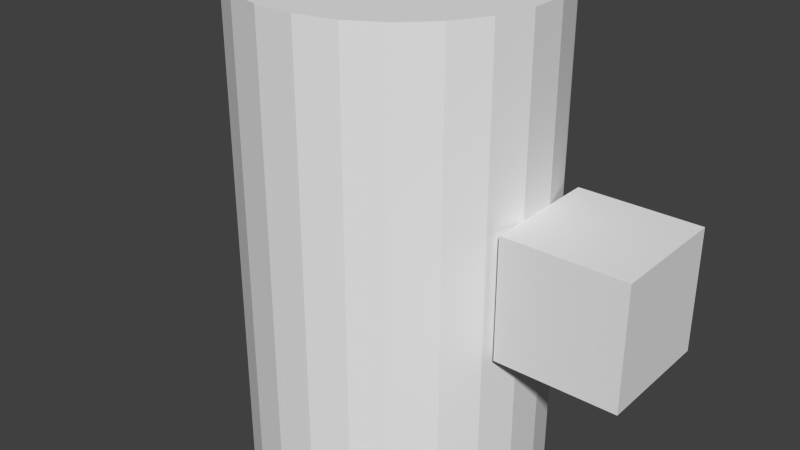# Source: mk1_crew.blend  (saved by Blender 2.77.0; exported with 4.5.12 LTS)
import bpy
from mathutils import Matrix  # noqa: F401  (used for matrix-valued properties, if any)

bpy.ops.wm.read_factory_settings(use_empty=True)
scene = bpy.context.scene
scene.name = 'Scene'

# ---- collections
col_collection_1 = bpy.data.collections.new('Collection 1'); scene.collection.children.link(col_collection_1)

# ---- world
world_world = bpy.data.worlds.new('World'); scene.world = world_world
world_world.color = (0.05088, 0.05088, 0.05088)
world_world.use_sun_shadow = False
world_world.sun_shadow_jitter_overblur = 0.0
world_world.cycles.sampling_method = 'NONE'
world_world.cycles.sample_map_resolution = 256

# ---- meshes
me_collider_001 = bpy.data.meshes.new('Collider.001')
me_collider_001.from_pydata([(0.0, 0.624, -0.99), (0.0, 0.624, 0.99), (0.1615, 0.6027, -0.99), (0.1615, 0.6027, 0.99), (0.312, 0.5404, -0.99), (0.312, 0.5404, 0.99), (0.4412, 0.4412, -0.99), (0.4412, 0.4412, 0.99), (0.5404, 0.312, -0.99), (0.5404, 0.312, 0.99), (0.6027, 0.1615, -0.99), (0.6027, 0.1615, 0.99), (0.624, 4.711e-08, -0.99), (0.624, 4.711e-08, 0.99), (0.6027, -0.1615, -0.99), (0.6027, -0.1615, 0.99), (0.5404, -0.312, -0.99), (0.5404, -0.312, 0.99), (0.4412, -0.4412, -0.99), (0.4412, -0.4412, 0.99), (0.312, -0.5404, -0.99), (0.312, -0.5404, 0.99), (0.1615, -0.6027, -0.99), (0.1615, -0.6027, 0.99), (2.43e-07, -0.624, -0.99), (2.43e-07, -0.624, 0.99), (-0.1615, -0.6027, -0.99), (-0.1615, -0.6027, 0.99), (-0.312, -0.5404, -0.99), (-0.312, -0.5404, 0.99), (-0.4412, -0.4412, -0.99), (-0.4412, -0.4412, 0.99), (-0.5404, -0.312, -0.99), (-0.5404, -0.312, 0.99), (-0.6027, -0.1615, -0.99), (-0.6027, -0.1615, 0.99), (-0.624, -2.901e-07, -0.99), (-0.624, -2.901e-07, 0.99), (-0.6027, 0.1615, -0.99), (-0.6027, 0.1615, 0.99), (-0.5404, 0.312, -0.99), (-0.5404, 0.312, 0.99), (-0.4412, 0.4412, -0.99), (-0.4412, 0.4412, 0.99), (-0.312, 0.5404, -0.99), (-0.312, 0.5404, 0.99), (-0.1615, 0.6027, -0.99), (-0.1615, 0.6027, 0.99)], [], [(0, 1, 3, 2), (2, 3, 5, 4), (4, 5, 7, 6), (6, 7, 9, 8), (8, 9, 11, 10), (10, 11, 13, 12), (12, 13, 15, 14), (14, 15, 17, 16), (16, 17, 19, 18), (18, 19, 21, 20), (20, 21, 23, 22), (22, 23, 25, 24), (24, 25, 27, 26), (26, 27, 29, 28), (28, 29, 31, 30), (30, 31, 33, 32), (32, 33, 35, 34), (34, 35, 37, 36), (36, 37, 39, 38), (38, 39, 41, 40), (40, 41, 43, 42), (42, 43, 45, 44), (3, 1, 47, 45, 43, 41, 39, 37, 35, 33, 31, 29, 27, 25, 23, 21, 19, 17, 15, 13, 11, 9, 7, 5), (46, 47, 1, 0), (44, 45, 47, 46), (0, 2, 4, 6, 8, 10, 12, 14, 16, 18, 20, 22, 24, 26, 28, 30, 32, 34, 36, 38, 40, 42, 44, 46)])
me_collider_001.use_remesh_preserve_volume = False
me_collider_001.use_remesh_preserve_attributes = False
me_collider_001.use_mirror_vertex_groups = False
me_collider_001.update()
me_cube_l = bpy.data.meshes.new('Cube_l')
me_cube_l.from_pydata([(-0.25, -0.25, -0.25), (-0.25, 0.25, -0.25), (0.25, 0.25, -0.25), (0.25, -0.25, -0.25), (-0.25, -0.25, 0.25), (-0.25, 0.25, 0.25), (0.25, 0.25, 0.25), (0.25, -0.25, 0.25)], [], [(4, 5, 1, 0), (5, 6, 2, 1), (6, 7, 3, 2), (7, 4, 0, 3), (0, 1, 2, 3), (7, 6, 5, 4)])
me_cube_l.use_remesh_preserve_volume = False
me_cube_l.use_remesh_preserve_attributes = False
me_cube_l.use_mirror_vertex_groups = False
me_cube_l.update()
me_cube_a = bpy.data.meshes.new('Cube_a')
me_cube_a.from_pydata([(-0.25, -0.25, -0.25), (-0.25, 0.25, -0.25), (0.25, 0.25, -0.25), (0.25, -0.25, -0.25), (-0.25, -0.25, 0.25), (-0.25, 0.25, 0.25), (0.25, 0.25, 0.25), (0.25, -0.25, 0.25)], [], [(4, 5, 1, 0), (5, 6, 2, 1), (6, 7, 3, 2), (7, 4, 0, 3), (0, 1, 2, 3), (7, 6, 5, 4)])
me_cube_a.use_remesh_preserve_volume = False
me_cube_a.use_remesh_preserve_attributes = False
me_cube_a.use_mirror_vertex_groups = False
me_cube_a.update()
me_cylinder_002 = bpy.data.meshes.new('Cylinder.002')
me_cylinder_002.from_pydata([(-0.245, -0.2975, 1.0), (-0.245, 0.2975, 1.0), (0.245, 0.2975, 1.0), (0.245, -0.2975, 1.0), (-0.245, -0.2975, -1.0), (0.245, -0.2975, -1.0), (0.245, 0.2975, -1.0), (-0.245, 0.2975, -1.0), (-0.4958, 0.3805, 0.3333), (-0.4958, 0.3805, 0.95), (-0.5774, 0.2392, 0.95), (-0.6197, 0.08158, 0.95), (-0.6197, 0.08158, 0.3333), (0.4958, -0.3805, 0.0), (0.4958, -0.3805, 0.25), (0.5774, -0.2392, 0.25), (0.6197, -0.08158, 0.25), (0.6197, 0.08158, 0.25), (0.6197, 0.08158, 0.3333), (0.6197, 0.08158, 0.95), (0.5774, 0.2392, 0.95), (0.4958, 0.3805, 0.95), (0.4958, 0.3805, 0.3333), (0.4958, 0.3805, 0.25), (0.4958, 0.3805, 0.0), (0.4958, 0.3805, -0.25), (0.4958, 0.3805, -0.3333), (0.4958, 0.3805, -0.95), (0.5774, 0.2392, -0.95), (0.6197, 0.08158, -0.95), (0.6197, 0.08158, -0.3333), (0.6197, 0.08158, -0.25), (0.6197, -0.08158, -0.25), (0.5774, -0.2392, -0.25), (0.4958, -0.3805, -0.25), (-0.6197, 0.08158, -0.3333), (-0.6197, 0.08158, -0.95), (-0.5774, 0.2392, -0.95), (-0.4958, 0.3805, -0.95), (-0.4958, 0.3805, -0.3333), (-0.5774, 0.2392, 0.3333), (0.5774, -0.2392, 0.0), (0.6197, -0.08158, 0.0), (0.6197, 0.08158, 0.0), (0.5774, 0.2392, 0.25), (0.5774, 0.2392, 0.3333), (0.5774, 0.2392, 0.0), (0.5774, 0.2392, -0.25), (0.5774, 0.2392, -0.3333), (-0.5774, 0.2392, -0.3333), (0.0, 0.2975, -1.0), (0.0, -0.2975, -1.0), (0.0, -0.2975, 1.0), (0.0, 0.2975, 1.0)], [], [(53, 1, 0, 52), (50, 51, 4, 7), (9, 8, 40, 10), (11, 10, 40, 12), (41, 15, 14, 13), (42, 16, 15, 41), (43, 17, 16, 42), (19, 18, 45, 20), (21, 20, 45, 22), (24, 23, 44, 46), (25, 24, 46, 47), (26, 48, 28, 27), (48, 30, 29, 28), (31, 43, 42, 32), (32, 42, 41, 33), (33, 41, 13, 34), (35, 49, 37, 36), (49, 39, 38, 37), (46, 44, 17, 43), (47, 46, 43, 31), (6, 5, 51, 50), (2, 53, 52, 3)])
_uv = me_cylinder_002.uv_layers.new(name='UVMap')
_uv.uv.foreach_set('vector', [0.494, 0.5534, 0.494, 0.629, 0.2801, 0.629, 0.2801, 0.5534, 0.4939, 0.5536, 0.2799, 0.5536, 0.2799, 0.6292, 0.4939, 0.6292, 0.6236, 0.7456, 0.6236, 0.5745, 0.708, 0.5745, 0.708, 0.7456, 0.7924, 0.7456, 0.708, 0.7456, 0.708, 0.5745, 0.7924, 0.5745, 0.9988, 0.3445, 0.8943, 0.3445, 0.8943, 0.4003, 0.9988, 0.4003, 0.9988, 0.2887, 0.8943, 0.2887, 0.8943, 0.3445, 0.9988, 0.3445, 0.9988, 0.2329, 0.8943, 0.2329, 0.8943, 0.2887, 0.9988, 0.2887, 0.6232, 0.7458, 0.6232, 0.5747, 0.7076, 0.5747, 0.7076, 0.7458, 0.792, 0.7458, 0.7076, 0.7458, 0.7076, 0.5747, 0.792, 0.5747, 0.9988, 0.1213, 0.8943, 0.1213, 0.8943, 0.1771, 0.9988, 0.1771, 0.8943, 0.1213, 0.9988, 0.1213, 0.9988, 0.1771, 0.8943, 0.1771, 0.792, 0.7456, 0.7076, 0.7456, 0.7076, 0.5745, 0.792, 0.5745, 0.7076, 0.7456, 0.6232, 0.7456, 0.6232, 0.5745, 0.7076, 0.5745, 0.8943, 0.233, 0.9988, 0.233, 0.9988, 0.2888, 0.8943, 0.2888, 0.8943, 0.2888, 0.9988, 0.2888, 0.9988, 0.3446, 0.8943, 0.3446, 0.8943, 0.3446, 0.9988, 0.3446, 0.9988, 0.4004, 0.8943, 0.4004, 0.7922, 0.7456, 0.7078, 0.7456, 0.7078, 0.5745, 0.7922, 0.5745, 0.7078, 0.7456, 0.6234, 0.7456, 0.6234, 0.5745, 0.7078, 0.5745, 0.9988, 0.1771, 0.8943, 0.1771, 0.8943, 0.2329, 0.9988, 0.2329, 0.8943, 0.1771, 0.9988, 0.1771, 0.9988, 0.233, 0.8943, 0.233, 0.4938, 0.6292, 0.2799, 0.6292, 0.2799, 0.5536, 0.4938, 0.5536, 0.4939, 0.6292, 0.4939, 0.5536, 0.2799, 0.5536, 0.2799, 0.6292])
_uv.active_render = True
_uv = me_cylinder_002.uv_layers.new(name='UVMap.001')
_uv.uv.foreach_set('vector', [0.0, 0.0, 0.0, 0.0, 0.0, 0.0, 0.0, 0.0, 0.0, 0.0, 0.0, 0.0, 0.0, 0.0, 0.0, 0.0, 0.0, 0.0, 0.0, 0.0, 0.0, 0.0, 0.0, 0.0, 0.0, 0.0, 0.0, 0.0, 0.0, 0.0, 0.0, 0.0, 0.0, 0.0, 0.0, 0.0, 0.0, 0.0, 0.0, 0.0, 0.0, 0.0, 0.0, 0.0, 0.0, 0.0, 0.0, 0.0, 0.0, 0.0, 0.0, 0.0, 0.0, 0.0, 0.0, 0.0, 0.0, 0.0, 0.0, 0.0, 0.0, 0.0, 0.0, 0.0, 0.0, 0.0, 0.0, 0.0, 0.0, 0.0, 0.0, 0.0, 0.0, 0.0, 0.0, 0.0, 0.0, 0.0, 0.0, 0.0, 0.0, 0.0, 0.0, 0.0, 0.0, 0.0, 0.0, 0.0, 0.0, 0.0, 0.0, 0.0, 0.0, 0.0, 0.0, 0.0, 0.0, 0.0, 0.0, 0.0, 0.0, 0.0, 0.0, 0.0, 0.0, 0.0, 0.0, 0.0, 0.0, 0.0, 0.0, 0.0, 0.0, 0.0, 0.0, 0.0, 0.0, 0.0, 0.0, 0.0, 0.0, 0.0, 0.0, 0.0, 0.0, 0.0, 0.0, 0.0, 0.0, 0.0, 0.0, 0.0, 0.0, 0.0, 0.0, 0.0, 0.0, 0.0, 0.0, 0.0, 0.0, 0.0, 0.0, 0.0, 0.0, 0.0, 0.0, 0.0, 0.0, 0.0, 0.0, 0.0, 0.0, 0.0, 0.0, 0.0, 0.0, 0.0, 0.0, 0.0, 0.0, 0.0, 0.0, 0.0, 0.0, 0.0, 0.0, 0.0, 0.0, 0.0, 0.0, 0.0, 0.0, 0.0, 0.0, 0.0])
me_cylinder_002.use_remesh_preserve_volume = False
me_cylinder_002.use_remesh_preserve_attributes = False
me_cylinder_002.use_mirror_vertex_groups = False
me_cylinder_002.update()
me_cylinder = bpy.data.meshes.new('Cylinder')
me_cylinder.from_pydata([(7.451e-09, 0.6197, 0.0), (7.451e-09, 0.6197, 1.0), (0.08158, 0.6197, 1.0), (0.08158, 0.6197, 0.0), (7.451e-09, 0.6197, -1.0), (0.08158, 0.6197, -1.0), (-0.08158, 0.6197, 0.0), (-0.08158, 0.6197, 1.0), (-0.2392, 0.5774, 1.0), (-0.3805, 0.4958, 1.0), (-0.4958, 0.3805, 1.0), (-0.5774, 0.2392, 1.0), (-0.6197, 0.08158, 1.0), (-0.6197, -0.08158, 1.0), (-0.5774, -0.2392, 1.0), (-0.4958, -0.3805, 1.0), (-0.245, -0.2975, 1.0), (-0.245, 0.2975, 1.0), (0.245, 0.2975, 1.0), (0.5774, 0.2392, 1.0), (0.4958, 0.3805, 1.0), (0.3805, 0.4958, 1.0), (0.2392, 0.5774, 1.0), (0.245, -0.2975, 1.0), (-0.3805, -0.4958, 1.0), (-0.2392, -0.5774, 1.0), (-0.08158, -0.6197, 1.0), (2.086e-07, -0.6197, 1.0), (0.08158, -0.6197, 1.0), (0.2392, -0.5774, 1.0), (0.3805, -0.4958, 1.0), (0.4958, -0.3805, 1.0), (0.5774, -0.2392, 1.0), (0.6197, -0.08158, 1.0), (0.6197, 0.08158, 1.0), (0.2392, 0.5774, 0.0), (0.5774, 0.2392, -1.0), (0.6197, 0.08158, -1.0), (0.6197, -0.08158, -1.0), (0.5774, -0.2392, -1.0), (0.4958, -0.3805, -1.0), (0.3805, -0.4958, -1.0), (0.2392, -0.5774, -1.0), (0.08158, -0.6197, -1.0), (2.086e-07, -0.6197, -1.0), (-0.08158, -0.6197, -1.0), (-0.2392, -0.5774, -1.0), (-0.3805, -0.4958, -1.0), (-0.4958, -0.3805, -1.0), (-0.245, -0.2975, -1.0), (0.245, -0.2975, -1.0), (0.245, 0.2975, -1.0), (-0.08158, 0.6197, -1.0), (0.2392, 0.5774, -1.0), (0.3805, 0.4958, -1.0), (0.4958, 0.3805, -1.0), (-0.245, 0.2975, -1.0), (-0.5774, -0.2392, -1.0), (-0.6197, -0.08158, -1.0), (-0.6197, 0.08158, -1.0), (-0.5774, 0.2392, -1.0), (-0.4958, 0.3805, -1.0), (-0.3805, 0.4958, -1.0), (-0.2392, 0.5774, -1.0), (-0.2392, 0.5774, 0.0), (-0.3805, 0.4958, 0.0), (-0.4958, 0.3805, 0.0), (-0.4958, 0.3805, 0.3333), (-0.4958, 0.3805, 0.95), (-0.5774, 0.2392, 0.95), (-0.6197, 0.08158, 0.95), (-0.6197, -0.08158, 0.0), (-0.6197, 0.08158, 0.3333), (-0.6197, 0.08158, 0.0), (-0.5774, -0.2392, 0.0), (-0.4958, -0.3805, 0.0), (-0.3805, -0.4958, 0.0), (-0.2392, -0.5774, 0.0), (-0.08158, -0.6197, 0.0), (2.086e-07, -0.6197, 0.0), (0.08158, -0.6197, 0.0), (0.2392, -0.5774, 0.0), (0.3805, -0.4958, 0.0), (0.4958, -0.3805, 0.0), (0.4958, -0.3805, 0.25), (0.5774, -0.2392, 0.25), (0.6197, -0.08158, 0.25), (0.6197, 0.08158, 0.25), (0.6197, 0.08158, 0.3333), (0.6197, 0.08158, 0.95), (0.5774, 0.2392, 0.95), (0.4958, 0.3805, 0.95), (0.3805, 0.4958, 0.0), (0.4958, 0.3805, 0.3333), (0.4958, 0.3805, 0.25), (0.4958, 0.3805, 0.0), (0.4958, 0.3805, -0.25), (0.4958, 0.3805, -0.3333), (0.4958, 0.3805, -0.95), (0.5774, 0.2392, -0.95), (0.6197, 0.08158, -0.95), (0.6197, 0.08158, -0.3333), (0.6197, 0.08158, -0.25), (0.6197, -0.08158, -0.25), (0.5774, -0.2392, -0.25), (0.4958, -0.3805, -0.25), (-0.6197, 0.08158, -0.3333), (-0.6197, 0.08158, -0.95), (-0.5774, 0.2392, -0.95), (-0.4958, 0.3805, -0.95), (-0.4958, 0.3805, -0.3333), (-0.5774, 0.2392, 0.0), (-0.5774, 0.2392, 0.3333), (0.5774, 0.2392, 0.25), (0.5774, 0.2392, 0.3333), (0.5774, 0.2392, -0.25), (0.5774, 0.2392, -0.3333), (-0.5774, 0.2392, -0.3333), (-0.6197, -3.129e-07, -1.0), (-0.6197, -3.129e-07, 1.0), (-0.6197, -3.129e-07, 0.0), (0.6197, 5.96e-08, 1.0), (0.6197, 6.706e-08, -1.0), (0.6197, 5.96e-08, 0.25), (0.6197, 6.706e-08, -0.25), (0.0, 0.2975, 1.0), (0.0, -0.2975, 1.0), (0.245, 0.0, 1.0), (-0.245, 0.0, 1.0), (0.0, 0.2975, -1.0), (-0.245, 0.0, -1.0), (0.0, -0.2975, -1.0), (0.245, 0.0, -1.0)], [], [(0, 1, 2, 3), (4, 0, 3, 5), (6, 7, 1, 0), (3, 2, 22, 35), (52, 6, 0, 4), (5, 3, 35, 53), (64, 8, 7, 6), (65, 9, 8, 64), (66, 67, 68, 10, 9, 65), (69, 11, 10, 68), (70, 12, 11, 69), (120, 119, 12, 70, 72, 73), (74, 14, 13, 71), (75, 15, 14, 74), (76, 24, 15, 75), (24, 76, 77, 25), (25, 77, 78, 26), (26, 78, 79, 27), (27, 79, 80, 28), (28, 80, 81, 29), (29, 81, 82, 30), (83, 84, 31, 30, 82), (85, 32, 31, 84), (86, 33, 32, 85), (123, 121, 33, 86), (90, 19, 34, 89), (91, 20, 19, 90), (92, 21, 20, 91, 93, 94, 95), (35, 22, 21, 92), (53, 35, 92, 54), (54, 92, 95, 96, 97, 98, 55), (55, 98, 99, 36), (36, 99, 100, 37), (122, 124, 103, 38), (38, 103, 104, 39), (39, 104, 105, 40), (40, 105, 83, 82, 41), (81, 42, 41, 82), (80, 43, 42, 81), (79, 44, 43, 80), (78, 45, 44, 79), (77, 46, 45, 78), (76, 47, 46, 77), (47, 76, 75, 48), (48, 75, 74, 57), (57, 74, 71, 58), (118, 120, 73, 106, 107, 59), (59, 107, 108, 60), (60, 108, 109, 61), (61, 109, 110, 66, 65, 62), (62, 65, 64, 63), (63, 64, 6, 52), (111, 112, 67, 66), (73, 72, 112, 111), (113, 114, 88, 87), (94, 93, 114, 113), (97, 96, 115, 116), (116, 115, 102, 101), (106, 73, 111, 117), (117, 111, 66, 110), (28, 29, 30, 31, 32, 33, 121, 127, 23, 126, 27), (20, 21, 22, 2, 1, 125, 18, 127, 121, 34, 19), (58, 71, 120, 118), (71, 13, 119, 120), (37, 100, 101, 102, 124, 122), (87, 88, 89, 34, 121, 123), (15, 24, 25, 26, 27, 126, 16, 128, 119, 13, 14), (9, 10, 11, 12, 119, 128, 17, 125, 1, 7, 8), (36, 37, 122, 132, 51, 129, 4, 5, 53, 54, 55), (129, 56, 130, 118, 59, 60, 61, 62, 63, 52, 4), (44, 45, 46, 47, 48, 57, 58, 118, 130, 49, 131), (122, 38, 39, 40, 41, 42, 43, 44, 131, 50, 132)])
_uv = me_cylinder.uv_layers.new(name='UVMap')
_uv.uv.foreach_set('vector', [0.2306, 0.9922, 0.001262, 0.9922, 0.001262, 0.9735, 0.2306, 0.9735, 0.4599, 0.9922, 0.2306, 0.9922, 0.2306, 0.9735, 0.4599, 0.9735, 0.2307, 0.9736, 0.001385, 0.9736, 0.001385, 0.9923, 0.2307, 0.9923, 0.2306, 0.9735, 0.001262, 0.9735, 0.001262, 0.9361, 0.2306, 0.9361, 0.4601, 0.9736, 0.2307, 0.9736, 0.2307, 0.9923, 0.4601, 0.9923, 0.4599, 0.9735, 0.2306, 0.9735, 0.2306, 0.9361, 0.4599, 0.9361, 0.2307, 0.9362, 0.001385, 0.9362, 0.001385, 0.9736, 0.2307, 0.9736, 0.2307, 0.8988, 0.001385, 0.8988, 0.001385, 0.9362, 0.2307, 0.9362, 0.2307, 0.8614, 0.1543, 0.8614, 0.01285, 0.8614, 0.001385, 0.8614, 0.001385, 0.8988, 0.2307, 0.8988, 0.01285, 0.824, 0.001386, 0.824, 0.001385, 0.8614, 0.01285, 0.8614, 0.01285, 0.7865, 0.001386, 0.7865, 0.001386, 0.824, 0.01285, 0.824, 0.2307, 0.7678, 0.001386, 0.7678, 0.001386, 0.7865, 0.01285, 0.7865, 0.1543, 0.7865, 0.2307, 0.7865, 0.2289, 0.8237, 0.4582, 0.8237, 0.4582, 0.7863, 0.2289, 0.7863, 0.2289, 0.8611, 0.4582, 0.8611, 0.4582, 0.8237, 0.2289, 0.8237, 0.2289, 0.8985, 0.4582, 0.8985, 0.4582, 0.8611, 0.2289, 0.8611, 0.4582, 0.8985, 0.2289, 0.8985, 0.2289, 0.9359, 0.4582, 0.9359, 0.4582, 0.9359, 0.2289, 0.9359, 0.2289, 0.9734, 0.4582, 0.9734, 0.4582, 0.9734, 0.2289, 0.9734, 0.2289, 0.9921, 0.4582, 0.9921, 0.4576, 0.9923, 0.2282, 0.9923, 0.2282, 0.9736, 0.4576, 0.9736, 0.4576, 0.9736, 0.2282, 0.9736, 0.2282, 0.9362, 0.4576, 0.9362, 0.4576, 0.9362, 0.2282, 0.9362, 0.2282, 0.8988, 0.4576, 0.8988, 0.2282, 0.8613, 0.2856, 0.8613, 0.4576, 0.8613, 0.4576, 0.8988, 0.2282, 0.8988, 0.2856, 0.8239, 0.4576, 0.8239, 0.4576, 0.8613, 0.2856, 0.8613, 0.2856, 0.7865, 0.4576, 0.7865, 0.4576, 0.8239, 0.2856, 0.8239, 0.2856, 0.7678, 0.4576, 0.7678, 0.4576, 0.7865, 0.2856, 0.7865, 0.01273, 0.8238, 0.001262, 0.8238, 0.001262, 0.7864, 0.01273, 0.7864, 0.01273, 0.8612, 0.001262, 0.8612, 0.001262, 0.8238, 0.01273, 0.8238, 0.2306, 0.8987, 0.001262, 0.8987, 0.001262, 0.8612, 0.01273, 0.8612, 0.1542, 0.8612, 0.1733, 0.8612, 0.2306, 0.8612, 0.2306, 0.9361, 0.001262, 0.9361, 0.001262, 0.8987, 0.2306, 0.8987, 0.4599, 0.9361, 0.2306, 0.9361, 0.2306, 0.8987, 0.4599, 0.8987, 0.4599, 0.8987, 0.2306, 0.8987, 0.2306, 0.8612, 0.2879, 0.8612, 0.3071, 0.8612, 0.4485, 0.8612, 0.4599, 0.8612, 0.4599, 0.8612, 0.4485, 0.8612, 0.4485, 0.8238, 0.4599, 0.8238, 0.4599, 0.8238, 0.4485, 0.8238, 0.4485, 0.7864, 0.4599, 0.7864, -0.001095, 0.7678, 0.1709, 0.7678, 0.1709, 0.7865, -0.001095, 0.7865, -0.001095, 0.7865, 0.1709, 0.7865, 0.1709, 0.8239, -0.001095, 0.8239, -0.001095, 0.8239, 0.1709, 0.8239, 0.1709, 0.8613, -0.001095, 0.8613, -0.001095, 0.8613, 0.1709, 0.8613, 0.2282, 0.8613, 0.2282, 0.8988, -0.001095, 0.8988, 0.2282, 0.9362, -0.001095, 0.9362, -0.001095, 0.8988, 0.2282, 0.8988, 0.2282, 0.9736, -0.001095, 0.9736, -0.001095, 0.9362, 0.2282, 0.9362, 0.2282, 0.9923, -0.001095, 0.9923, -0.001095, 0.9736, 0.2282, 0.9736, 0.2289, 0.9734, -0.0004717, 0.9734, -0.0004717, 0.9921, 0.2289, 0.9921, 0.2289, 0.9359, -0.0004717, 0.9359, -0.0004717, 0.9734, 0.2289, 0.9734, 0.2289, 0.8985, -0.0004718, 0.8985, -0.0004717, 0.9359, 0.2289, 0.9359, -0.0004718, 0.8985, 0.2289, 0.8985, 0.2289, 0.8611, -0.0004717, 0.8611, -0.0004717, 0.8611, 0.2289, 0.8611, 0.2289, 0.8237, -0.0004717, 0.8237, -0.0004717, 0.8237, 0.2289, 0.8237, 0.2289, 0.7863, -0.0004717, 0.7863, 0.4601, 0.7678, 0.2307, 0.7678, 0.2307, 0.7865, 0.3072, 0.7865, 0.4486, 0.7865, 0.4601, 0.7865, 0.4601, 0.7865, 0.4486, 0.7865, 0.4486, 0.824, 0.4601, 0.824, 0.4601, 0.824, 0.4486, 0.824, 0.4486, 0.8614, 0.4601, 0.8614, 0.4601, 0.8614, 0.4486, 0.8614, 0.3072, 0.8614, 0.2307, 0.8614, 0.2307, 0.8988, 0.4601, 0.8988, 0.4601, 0.8988, 0.2307, 0.8988, 0.2307, 0.9362, 0.4601, 0.9362, 0.4601, 0.9362, 0.2307, 0.9362, 0.2307, 0.9736, 0.4601, 0.9736, 0.2307, 0.824, 0.1543, 0.824, 0.1543, 0.8614, 0.2307, 0.8614, 0.2307, 0.7865, 0.1543, 0.7865, 0.1543, 0.824, 0.2307, 0.824, 0.1733, 0.8238, 0.1542, 0.8238, 0.1542, 0.7864, 0.1733, 0.7864, 0.1733, 0.8612, 0.1542, 0.8612, 0.1542, 0.8238, 0.1733, 0.8238, 0.3071, 0.8612, 0.2879, 0.8612, 0.2879, 0.8238, 0.3071, 0.8238, 0.3071, 0.8238, 0.2879, 0.8238, 0.2879, 0.7864, 0.3071, 0.7864, 0.3072, 0.7865, 0.2307, 0.7865, 0.2307, 0.824, 0.3072, 0.824, 0.3072, 0.824, 0.2307, 0.824, 0.2307, 0.8614, 0.3072, 0.8614, 0.6119, 0.3917, 0.5757, 0.4014, 0.5433, 0.4201, 0.5168, 0.4465, 0.4981, 0.4789, 0.4884, 0.5151, 0.4884, 0.5338, 0.5744, 0.5338, 0.5744, 0.4656, 0.6306, 0.4656, 0.6306, 0.3917, 0.5166, 0.446, 0.5431, 0.4195, 0.5755, 0.4008, 0.6116, 0.3911, 0.6303, 0.3911, 0.6303, 0.465, 0.5741, 0.465, 0.5741, 0.5332, 0.4882, 0.5332, 0.4882, 0.5145, 0.4979, 0.4784, -0.0004717, 0.7863, 0.2289, 0.7863, 0.2289, 0.7676, -0.0004717, 0.7676, 0.2289, 0.7863, 0.4582, 0.7863, 0.4582, 0.7676, 0.2289, 0.7676, 0.4599, 0.7864, 0.4485, 0.7864, 0.3071, 0.7864, 0.2879, 0.7864, 0.2879, 0.7677, 0.4599, 0.7677, 0.1733, 0.7864, 0.1542, 0.7864, 0.01273, 0.7864, 0.001262, 0.7864, 0.001262, 0.7677, 0.1733, 0.7677, 0.5166, 0.4463, 0.5431, 0.4199, 0.5755, 0.4012, 0.6116, 0.3915, 0.6303, 0.3915, 0.6303, 0.4654, 0.5741, 0.4654, 0.5741, 0.5336, 0.4882, 0.5336, 0.4882, 0.5149, 0.4979, 0.4787, 0.5432, 0.4195, 0.5167, 0.4459, 0.498, 0.4783, 0.4883, 0.5145, 0.4883, 0.5332, 0.5743, 0.5332, 0.5743, 0.4649, 0.6304, 0.4649, 0.6304, 0.3911, 0.6117, 0.3911, 0.5756, 0.4007, 0.4972, 0.4784, 0.4875, 0.5145, 0.4875, 0.5332, 0.5734, 0.5332, 0.5734, 0.465, 0.6296, 0.465, 0.6296, 0.3911, 0.6109, 0.3911, 0.5748, 0.4008, 0.5424, 0.4195, 0.5159, 0.446, 0.63, 0.4658, 0.5738, 0.4658, 0.5738, 0.534, 0.4879, 0.534, 0.4879, 0.5153, 0.4976, 0.4792, 0.5163, 0.4468, 0.5427, 0.4203, 0.5751, 0.4016, 0.6113, 0.3919, 0.63, 0.3919, 0.6306, 0.3915, 0.6119, 0.3915, 0.5757, 0.4012, 0.5433, 0.4199, 0.5169, 0.4463, 0.4981, 0.4787, 0.4885, 0.5149, 0.4885, 0.5336, 0.5744, 0.5336, 0.5744, 0.4654, 0.6306, 0.4654, 0.4883, 0.5336, 0.4883, 0.5149, 0.498, 0.4787, 0.5167, 0.4463, 0.5432, 0.4199, 0.5756, 0.4012, 0.6117, 0.3915, 0.6304, 0.3915, 0.6304, 0.4654, 0.5743, 0.4654, 0.5743, 0.5336])
_uv.active_render = True
_uv = me_cylinder.uv_layers.new(name='UVMap.001')
_uv.uv.foreach_set('vector', [0.0, 0.0, 0.0, 0.0, 0.0, 0.0, 0.0, 0.0, 0.0, 0.0, 0.0, 0.0, 0.0, 0.0, 0.0, 0.0, 0.0, 0.0, 0.0, 0.0, 0.0, 0.0, 0.0, 0.0, 0.0, 0.0, 0.0, 0.0, 0.0, 0.0, 0.0, 0.0, 0.0, 0.0, 0.0, 0.0, 0.0, 0.0, 0.0, 0.0, 0.0, 0.0, 0.0, 0.0, 0.0, 0.0, 0.0, 0.0, 0.0, 0.0, 0.0, 0.0, 0.0, 0.0, 0.0, 0.0, 0.0, 0.0, 0.0, 0.0, 0.0, 0.0, 0.0, 0.0, 0.0, 0.0, 0.0, 0.0, 0.0, 0.0, 0.0, 0.0, 0.0, 0.0, 0.0, 0.0, 0.0, 0.0, 0.0, 0.0, 0.0, 0.0, 0.0, 0.0, 0.0, 0.0, 0.0, 0.0, 0.0, 0.0, 0.0, 0.0, 0.0, 0.0, 0.0, 0.0, 0.0, 0.0, 0.0, 0.0, 0.0, 0.0, 0.0, 0.0, 0.0, 0.0, 0.0, 0.0, 0.0, 0.0, 0.0, 0.0, 0.0, 0.0, 0.0, 0.0, 0.0, 0.0, 0.0, 0.0, 0.0, 0.0, 0.0, 0.0, 0.0, 0.0, 0.0, 0.0, 0.0, 0.0, 0.0, 0.0, 0.0, 0.0, 0.0, 0.0, 0.0, 0.0, 0.0, 0.0, 0.0, 0.0, 0.0, 0.0, 0.0, 0.0, 0.0, 0.0, 0.0, 0.0, 0.0, 0.0, 0.0, 0.0, 0.0, 0.0, 0.0, 0.0, 0.0, 0.0, 0.0, 0.0, 0.0, 0.0, 0.0, 0.0, 0.0, 0.0, 0.0, 0.0, 0.0, 0.0, 0.0, 0.0, 0.0, 0.0, 0.0, 0.0, 0.0, 0.0, 0.0, 0.0, 0.0, 0.0, 0.0, 0.0, 0.0, 0.0, 0.0, 0.0, 0.0, 0.0, 0.0, 0.0, 0.0, 0.0, 0.0, 0.0, 0.0, 0.0, 0.0, 0.0, 0.0, 0.0, 0.0, 0.0, 0.0, 0.0, 0.0, 0.0, 0.0, 0.0, 0.0, 0.0, 0.0, 0.0, 0.0, 0.0, 0.0, 0.0, 0.0, 0.0, 0.0, 0.0, 0.0, 0.0, 0.0, 0.0, 0.0, 0.0, 0.0, 0.0, 0.0, 0.0, 0.0, 0.0, 0.0, 0.0, 0.0, 0.0, 0.0, 0.0, 0.0, 0.0, 0.0, 0.0, 0.0, 0.0, 0.0, 0.0, 0.0, 0.0, 0.0, 0.0, 0.0, 0.0, 0.0, 0.0, 0.0, 0.0, 0.0, 0.0, 0.0, 0.0, 0.0, 0.0, 0.0, 0.0, 0.0, 0.0, 0.0, 0.0, 0.0, 0.0, 0.0, 0.0, 0.0, 0.0, 0.0, 0.0, 0.0, 0.0, 0.0, 0.0, 0.0, 0.0, 0.0, 0.0, 0.0, 0.0, 0.0, 0.0, 0.0, 0.0, 0.0, 0.0, 0.0, 0.0, 0.0, 0.0, 0.0, 0.0, 0.0, 0.0, 0.0, 0.0, 0.0, 0.0, 0.0, 0.0, 0.0, 0.0, 0.0, 0.0, 0.0, 0.0, 0.0, 0.0, 0.0, 0.0, 0.0, 0.0, 0.0, 0.0, 0.0, 0.0, 0.0, 0.0, 0.0, 0.0, 0.0, 0.0, 0.0, 0.0, 0.0, 0.0, 0.0, 0.0, 0.0, 0.0, 0.0, 0.0, 0.0, 0.0, 0.0, 0.0, 0.0, 0.0, 0.0, 0.0, 0.0, 0.0, 0.0, 0.0, 0.0, 0.0, 0.0, 0.0, 0.0, 0.0, 0.0, 0.0, 0.0, 0.0, 0.0, 0.0, 0.0, 0.0, 0.0, 0.0, 0.0, 0.0, 0.0, 0.0, 0.0, 0.0, 0.0, 0.0, 0.0, 0.0, 0.0, 0.0, 0.0, 0.0, 0.0, 0.0, 0.0, 0.0, 0.0, 0.0, 0.0, 0.0, 0.0, 0.0, 0.0, 0.0, 0.0, 0.0, 0.0, 0.0, 0.0, 0.0, 0.0, 0.0, 0.0, 0.0, 0.0, 0.0, 0.0, 0.0, 0.0, 0.0, 0.0, 0.0, 0.0, 0.0, 0.0, 0.0, 0.0, 0.0, 0.0, 0.0, 0.0, 0.0, 0.0, 0.0, 0.0, 0.0, 0.0, 0.0, 0.0, 0.0, 0.0, 0.0, 0.0, 0.0, 0.0, 0.0, 0.0, 0.0, 0.0, 0.0, 0.0, 0.0, 0.0, 0.0, 0.0, 0.0, 0.0, 0.0, 0.0, 0.0, 0.0, 0.0, 0.0, 0.0, 0.0, 0.0, 0.0, 0.0, 0.0, 0.0, 0.0, 0.0, 0.0, 0.0, 0.0, 0.0, 0.0, 0.0, 0.0, 0.0, 0.0, 0.0, 0.0, 0.0, 0.0, 0.0, 0.0, 0.0, 0.0, 0.0, 0.0, 0.0, 0.0, 0.0, 0.0, 0.0, 0.0, 0.0, 0.0, 0.0, 0.0, 0.0, 0.0, 0.0, 0.0, 0.0, 0.0, 0.0, 0.0, 0.0, 0.0, 0.0, 0.0, 0.0, 0.0, 0.0, 0.0, 0.0, 0.0, 0.0, 0.0, 0.0, 0.0, 0.0, 0.0, 0.0, 0.0, 0.0, 0.0, 0.0, 0.0, 0.0, 0.0, 0.0, 0.0, 0.0, 0.0, 0.0, 0.0, 0.0, 0.0, 0.0, 0.0, 0.0, 0.0, 0.0, 0.0, 0.0, 0.0, 0.0, 0.0, 0.0, 0.0, 0.0, 0.0, 0.0, 0.0, 0.0, 0.0, 0.0, 0.0, 0.0, 0.0, 0.0, 0.0, 0.0, 0.0, 0.0, 0.0, 0.0, 0.0, 0.0, 0.0, 0.0, 0.0, 0.0, 0.0, 0.0, 0.0, 0.0, 0.0, 0.0, 0.0, 0.0, 0.0, 0.0, 0.0, 0.0, 0.0, 0.0, 0.0, 0.0, 0.0, 0.0, 0.0, 0.0, 0.0, 0.0, 0.0, 0.0, 0.0, 0.0, 0.0, 0.0, 0.0, 0.0, 0.0, 0.0, 0.0, 0.0, 0.0, 0.0, 0.0, 0.0, 0.0, 0.0, 0.0, 0.0, 0.0, 0.0, 0.0, 0.0, 0.0, 0.0, 0.0, 0.0, 0.0, 0.0, 0.0, 0.0, 0.0, 0.0, 0.0, 0.0, 0.0, 0.0, 0.0, 0.0, 0.0, 0.0, 0.0, 0.0, 0.0, 0.0, 0.0, 0.0, 0.0, 0.0, 0.0, 0.0, 0.0, 0.0, 0.0, 0.0, 0.0, 0.0, 0.0, 0.0, 0.0, 0.0, 0.0, 0.0, 0.0, 0.0, 0.0, 0.0, 0.0, 0.0, 0.0, 0.0, 0.0, 0.0, 0.0, 0.0, 0.0, 0.0, 0.0, 0.0, 0.0, 0.0, 0.0, 0.0, 0.0, 0.0, 0.0, 0.0, 0.0, 0.0, 0.0, 0.0, 0.0, 0.0, 0.0, 0.0, 0.0, 0.0, 0.0, 0.0, 0.0, 0.0, 0.0, 0.0, 0.0, 0.0, 0.0, 0.0, 0.0, 0.0, 0.0, 0.0, 0.0, 0.0, 0.0, 0.0, 0.0, 0.0, 0.0, 0.0, 0.0, 0.0, 0.0, 0.0, 0.0, 0.0, 0.0, 0.0, 0.0, 0.0, 0.0, 0.0, 0.0, 0.0, 0.0, 0.0, 0.0, 0.0])
me_cylinder.use_remesh_preserve_volume = False
me_cylinder.use_remesh_preserve_attributes = False
me_cylinder.use_mirror_vertex_groups = False
me_cylinder.update()

# ---- objects
ob_collider = bpy.data.objects.new('Collider', me_collider_001)
ob_ladder = bpy.data.objects.new('ladder', me_cube_l)
ob_airlock = bpy.data.objects.new('airlock', me_cube_a)
ob_cylinder_001 = bpy.data.objects.new('Cylinder.001', me_cylinder_002)
ob_cylinder = bpy.data.objects.new('Cylinder', me_cylinder)

# ---- transforms, parenting, visibility, modifiers, constraints
ob_collider.location = (0.0, 0.0, 0.0)
ob_collider.rotation_euler = (0.0, 0.0, 0.1309)
ob_collider.hide_viewport = True
ob_collider.lineart.crease_threshold = 0.0
ob_ladder.location = (0.8705, 0.02512, 7.098e-08)
ob_ladder.scale = (0.95, 0.95, 0.95)
ob_ladder.hide_viewport = True
ob_ladder.lineart.crease_threshold = 0.0
ob_airlock.location = (0.8676, 0.02512, 7.098e-08)
ob_airlock.hide_viewport = True
ob_airlock.lineart.crease_threshold = 0.0
ob_cylinder_001.location = (0.0, 0.0, 0.0)
ob_cylinder_001.lineart.crease_threshold = 0.0
ob_cylinder.location = (0.0, 0.0, 0.0)
ob_cylinder.lineart.crease_threshold = 0.0

# ---- collection membership
col_collection_1.objects.link(ob_collider)
col_collection_1.objects.link(ob_ladder)
col_collection_1.objects.link(ob_airlock)
col_collection_1.objects.link(ob_cylinder_001)
col_collection_1.objects.link(ob_cylinder)

# ---- scene / render settings (as saved in the file)
scene.frame_start = 1; scene.frame_end = 250; scene.frame_set(12)
scene.render.engine = 'BLENDER_EEVEE_NEXT'
scene.render.image_settings.color_mode = 'RGB'
scene.render.image_settings.compression = 90
scene.render.resolution_percentage = 50
scene.render.dither_intensity = 0.0
scene.render.bake_margin = 2
scene.render.bake_bias = 0.0
scene.cycles.use_denoising = False
scene.cycles.samples = 10
scene.cycles.sampling_pattern = 'TABULATED_SOBOL'
scene.cycles.light_sampling_threshold = 0.0
scene.cycles.use_adaptive_sampling = False
scene.cycles.use_light_tree = False
scene.cycles.blur_glossy = 0.0
scene.cycles.volume_bounces = 1
scene.cycles.pixel_filter_type = 'GAUSSIAN'
scene.cycles.sample_clamp_indirect = 0.0
scene.view_settings.view_transform = 'Standard'
bpy.context.view_layer.update()

# ---- added for rendering (the .blend has no active camera and no usable light): camera, sun
cam_auto = bpy.data.cameras.new('AutoCamera')
cam_auto.lens = 50.0
cam_auto.sensor_width = 36.0
cam_auto.clip_end = 1000.0
ob_auto_camera = bpy.data.objects.new('AutoCamera', cam_auto)
scene.collection.objects.link(ob_auto_camera)
ob_auto_camera.location = (2.46794, -2.96153, 1.97435)
ob_auto_camera.rotation_euler = (1.09748, -7.21219e-08, 0.694738)
scene.camera = ob_auto_camera
light_auto_sun = bpy.data.lights.new('AutoSun', 'SUN')
light_auto_sun.energy = 3.0
light_auto_sun.angle = 0.0523599
ob_auto_sun = bpy.data.objects.new('AutoSun', light_auto_sun)
scene.collection.objects.link(ob_auto_sun)
ob_auto_sun.rotation_euler = (0.872665, 0.174533, 0.523599)
bpy.context.view_layer.update()
